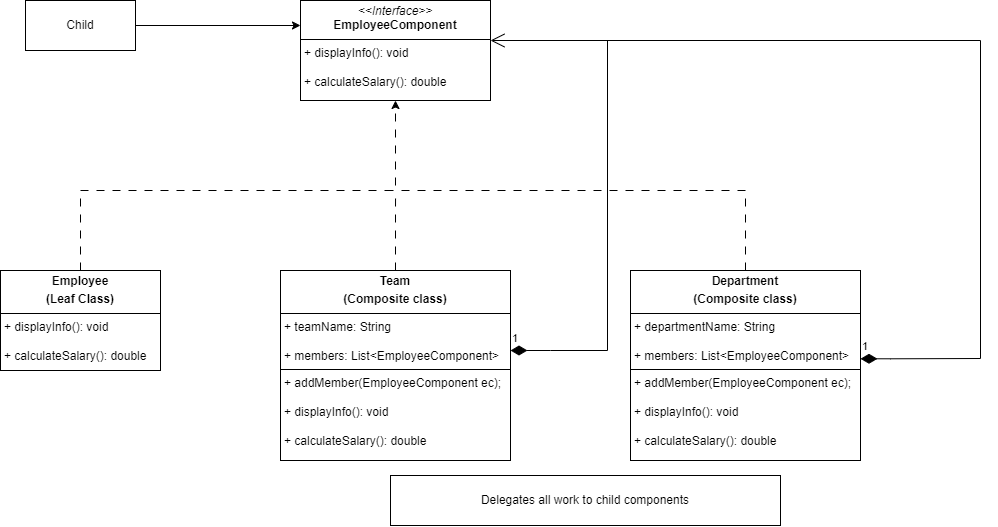

The diagram above was exported from draw.io. Its source (the exported page's mxGraphModel, read from the mxfile embedded in the PNG):
<mxGraphModel dx="1299" dy="674" grid="1" gridSize="10" guides="1" tooltips="1" connect="1" arrows="1" fold="1" page="1" pageScale="1" pageWidth="827" pageHeight="1169" math="0" shadow="0">
  <root>
    <mxCell id="0" />
    <mxCell id="1" parent="0" />
    <mxCell id="heCFo8JeDE9TTrf-OEIX-1" value="&lt;p style=&quot;margin:0px;margin-top:4px;text-align:center;&quot;&gt;&lt;i&gt;&amp;lt;&amp;lt;Interface&amp;gt;&amp;gt;&lt;/i&gt;&lt;br&gt;&lt;b&gt;EmployeeComponent&lt;/b&gt;&lt;/p&gt;&lt;hr size=&quot;1&quot; style=&quot;border-style:solid;&quot;&gt;&lt;p style=&quot;margin:0px;margin-left:4px;&quot;&gt;+ displayInfo(): void&lt;/p&gt;&lt;p style=&quot;margin:0px;margin-left:4px;&quot;&gt;&lt;br&gt;+ calculateSalary(): double&lt;/p&gt;" style="verticalAlign=top;align=left;overflow=fill;html=1;whiteSpace=wrap;" vertex="1" parent="1">
      <mxGeometry x="620" y="60" width="190" height="100" as="geometry" />
    </mxCell>
    <mxCell id="heCFo8JeDE9TTrf-OEIX-5" style="edgeStyle=orthogonalEdgeStyle;rounded=0;orthogonalLoop=1;jettySize=auto;html=1;exitX=0.5;exitY=0;exitDx=0;exitDy=0;dashed=1;dashPattern=8 8;" edge="1" parent="1" source="heCFo8JeDE9TTrf-OEIX-2" target="heCFo8JeDE9TTrf-OEIX-1">
      <mxGeometry relative="1" as="geometry">
        <Array as="points">
          <mxPoint x="400" y="250" />
          <mxPoint x="715" y="250" />
        </Array>
      </mxGeometry>
    </mxCell>
    <mxCell id="heCFo8JeDE9TTrf-OEIX-2" value="&lt;p style=&quot;margin:0px;margin-top:4px;text-align:center;&quot;&gt;&lt;b&gt;Employee&lt;/b&gt;&lt;/p&gt;&lt;p style=&quot;margin:0px;margin-top:4px;text-align:center;&quot;&gt;&lt;b&gt;(Leaf Class)&lt;/b&gt;&lt;/p&gt;&lt;hr size=&quot;1&quot; style=&quot;border-style:solid;&quot;&gt;&lt;p style=&quot;margin: 0px 0px 0px 4px;&quot;&gt;+ displayInfo(): void&lt;/p&gt;&lt;p style=&quot;margin: 0px 0px 0px 4px;&quot;&gt;&lt;br&gt;+ calculateSalary(): double&lt;/p&gt;" style="verticalAlign=top;align=left;overflow=fill;html=1;whiteSpace=wrap;" vertex="1" parent="1">
      <mxGeometry x="320" y="330" width="160" height="100" as="geometry" />
    </mxCell>
    <mxCell id="heCFo8JeDE9TTrf-OEIX-7" style="edgeStyle=orthogonalEdgeStyle;rounded=0;orthogonalLoop=1;jettySize=auto;html=1;exitX=0.5;exitY=0;exitDx=0;exitDy=0;endArrow=none;endFill=0;dashed=1;dashPattern=8 8;" edge="1" parent="1" source="heCFo8JeDE9TTrf-OEIX-3">
      <mxGeometry relative="1" as="geometry">
        <mxPoint x="715.0689655172414" y="250" as="targetPoint" />
        <Array as="points">
          <mxPoint x="715" y="270" />
          <mxPoint x="715" y="270" />
        </Array>
      </mxGeometry>
    </mxCell>
    <mxCell id="heCFo8JeDE9TTrf-OEIX-3" value="&lt;p style=&quot;margin:0px;margin-top:4px;text-align:center;&quot;&gt;&lt;b&gt;Team&lt;/b&gt;&lt;/p&gt;&lt;p style=&quot;margin:0px;margin-top:4px;text-align:center;&quot;&gt;&lt;b&gt;(Composite class)&lt;/b&gt;&lt;/p&gt;&lt;hr size=&quot;1&quot; style=&quot;border-style:solid;&quot;&gt;&lt;p style=&quot;margin:0px;margin-left:4px;&quot;&gt;+ teamName: String&lt;/p&gt;&lt;p style=&quot;margin:0px;margin-left:4px;&quot;&gt;&lt;br&gt;&lt;/p&gt;&lt;p style=&quot;margin:0px;margin-left:4px;&quot;&gt;+ members: List&amp;lt;EmployeeComponent&amp;gt;&lt;/p&gt;&lt;hr size=&quot;1&quot; style=&quot;border-style:solid;&quot;&gt;&lt;p style=&quot;margin: 0px 0px 0px 4px;&quot;&gt;+ addMember(EmployeeComponent ec);&lt;/p&gt;&lt;p style=&quot;margin: 0px 0px 0px 4px;&quot;&gt;&lt;br&gt;&lt;/p&gt;&lt;p style=&quot;margin: 0px 0px 0px 4px;&quot;&gt;+ displayInfo(): void&lt;/p&gt;&lt;p style=&quot;margin: 0px 0px 0px 4px;&quot;&gt;&lt;br&gt;+ calculateSalary(): double&lt;/p&gt;" style="verticalAlign=top;align=left;overflow=fill;html=1;whiteSpace=wrap;" vertex="1" parent="1">
      <mxGeometry x="600" y="330" width="230" height="190" as="geometry" />
    </mxCell>
    <mxCell id="heCFo8JeDE9TTrf-OEIX-8" style="edgeStyle=orthogonalEdgeStyle;rounded=0;orthogonalLoop=1;jettySize=auto;html=1;exitX=0.5;exitY=0;exitDx=0;exitDy=0;endArrow=none;endFill=0;dashed=1;dashPattern=8 8;" edge="1" parent="1" source="heCFo8JeDE9TTrf-OEIX-4">
      <mxGeometry relative="1" as="geometry">
        <mxPoint x="710" y="250" as="targetPoint" />
        <Array as="points">
          <mxPoint x="1065" y="250" />
        </Array>
      </mxGeometry>
    </mxCell>
    <mxCell id="heCFo8JeDE9TTrf-OEIX-4" value="&lt;p style=&quot;margin:0px;margin-top:4px;text-align:center;&quot;&gt;&lt;b&gt;Department&lt;/b&gt;&lt;/p&gt;&lt;p style=&quot;margin:0px;margin-top:4px;text-align:center;&quot;&gt;&lt;b&gt;(Composite class)&lt;/b&gt;&lt;b&gt;&lt;/b&gt;&lt;/p&gt;&lt;hr size=&quot;1&quot; style=&quot;border-style:solid;&quot;&gt;&lt;p style=&quot;margin:0px;margin-left:4px;&quot;&gt;+ departmentName: String&lt;/p&gt;&lt;p style=&quot;margin:0px;margin-left:4px;&quot;&gt;&lt;br&gt;&lt;/p&gt;&lt;p style=&quot;margin:0px;margin-left:4px;&quot;&gt;+ members: List&amp;lt;EmployeeComponent&amp;gt;&lt;/p&gt;&lt;hr size=&quot;1&quot; style=&quot;border-style:solid;&quot;&gt;&lt;p style=&quot;margin: 0px 0px 0px 4px;&quot;&gt;+ addMember(EmployeeComponent ec);&lt;/p&gt;&lt;p style=&quot;margin: 0px 0px 0px 4px;&quot;&gt;&lt;br&gt;&lt;/p&gt;&lt;p style=&quot;margin: 0px 0px 0px 4px;&quot;&gt;+ displayInfo(): void&lt;/p&gt;&lt;p style=&quot;margin: 0px 0px 0px 4px;&quot;&gt;&lt;br&gt;+ calculateSalary(): double&lt;/p&gt;" style="verticalAlign=top;align=left;overflow=fill;html=1;whiteSpace=wrap;" vertex="1" parent="1">
      <mxGeometry x="950" y="330" width="230" height="190" as="geometry" />
    </mxCell>
    <mxCell id="heCFo8JeDE9TTrf-OEIX-9" value="1" style="endArrow=open;html=1;endSize=12;startArrow=diamondThin;startSize=14;startFill=1;edgeStyle=orthogonalEdgeStyle;align=left;verticalAlign=bottom;rounded=0;entryX=1;entryY=0.3;entryDx=0;entryDy=0;entryPerimeter=0;" edge="1" parent="1">
      <mxGeometry x="-1" y="3" relative="1" as="geometry">
        <mxPoint x="830" y="410" as="sourcePoint" />
        <mxPoint x="810" y="99.99999999999994" as="targetPoint" />
        <Array as="points">
          <mxPoint x="870" y="410" />
          <mxPoint x="927" y="410" />
          <mxPoint x="927" y="100" />
        </Array>
      </mxGeometry>
    </mxCell>
    <mxCell id="heCFo8JeDE9TTrf-OEIX-10" value="1" style="endArrow=none;html=1;endSize=12;startArrow=diamondThin;startSize=14;startFill=1;edgeStyle=orthogonalEdgeStyle;align=left;verticalAlign=bottom;rounded=0;endFill=0;exitX=1;exitY=0.412;exitDx=0;exitDy=0;exitPerimeter=0;" edge="1" parent="1">
      <mxGeometry x="-1" y="3" relative="1" as="geometry">
        <mxPoint x="1180" y="418.28" as="sourcePoint" />
        <mxPoint x="920" y="100" as="targetPoint" />
        <Array as="points">
          <mxPoint x="1210" y="418" />
          <mxPoint x="1300" y="418" />
          <mxPoint x="1300" y="100" />
        </Array>
      </mxGeometry>
    </mxCell>
    <mxCell id="heCFo8JeDE9TTrf-OEIX-11" value="Delegates all work to child components" style="html=1;whiteSpace=wrap;" vertex="1" parent="1">
      <mxGeometry x="710" y="535" width="390" height="50" as="geometry" />
    </mxCell>
    <mxCell id="heCFo8JeDE9TTrf-OEIX-14" style="edgeStyle=orthogonalEdgeStyle;rounded=0;orthogonalLoop=1;jettySize=auto;html=1;entryX=0;entryY=0.25;entryDx=0;entryDy=0;" edge="1" parent="1" source="heCFo8JeDE9TTrf-OEIX-12" target="heCFo8JeDE9TTrf-OEIX-1">
      <mxGeometry relative="1" as="geometry" />
    </mxCell>
    <mxCell id="heCFo8JeDE9TTrf-OEIX-12" value="Child" style="html=1;whiteSpace=wrap;" vertex="1" parent="1">
      <mxGeometry x="345" y="60" width="110" height="50" as="geometry" />
    </mxCell>
  </root>
</mxGraphModel>